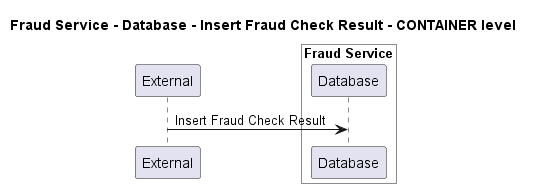

The diagram above was rendered by PlantUML. Its source (embedded in the PNG):
@startuml
!pragma layout smetana

title Fraud Service - Database - Insert Fraud Check Result - CONTAINER level

participant "External" as C4InterFlow.SoftwareSystems.ExternalSystem

box "Fraud Service" #White
    participant "Database" as ECommercePlatform.SoftwareSystems.FraudService.Containers.Database
end box


C4InterFlow.SoftwareSystems.ExternalSystem -> ECommercePlatform.SoftwareSystems.FraudService.Containers.Database : Insert Fraud Check Result


@enduml